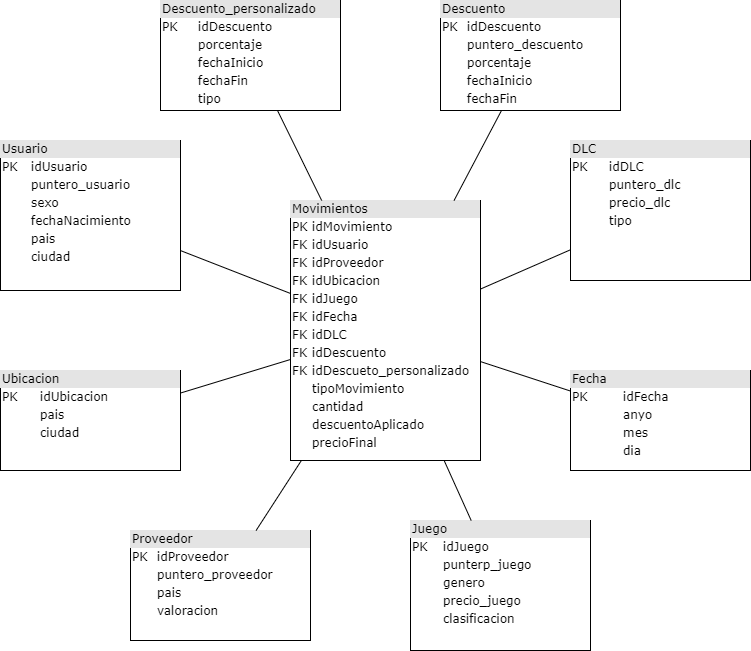

The diagram above was exported from draw.io. Its source (the exported page's mxGraphModel, read from the mxfile embedded in the PNG):
<mxGraphModel dx="1278" dy="499" grid="1" gridSize="10" guides="1" tooltips="1" connect="1" arrows="1" fold="1" page="1" pageScale="1" pageWidth="1100" pageHeight="850" background="#ffffff" math="0" shadow="0">
  <root>
    <mxCell id="0" />
    <mxCell id="1" parent="0" />
    <mxCell id="2ed32ef02a7f4228-3" value="&lt;div style=&quot;box-sizing: border-box ; width: 100% ; background: #e4e4e4 ; padding: 2px&quot;&gt;Usuario&lt;/div&gt;&lt;table style=&quot;width: 100% ; font-size: 1em&quot; cellpadding=&quot;2&quot; cellspacing=&quot;0&quot;&gt;&lt;tbody&gt;&lt;tr&gt;&lt;td&gt;PK&lt;/td&gt;&lt;td&gt;idUsuario&lt;/td&gt;&lt;/tr&gt;&lt;tr&gt;&lt;td&gt;&lt;/td&gt;&lt;td&gt;puntero_usuario&lt;/td&gt;&lt;/tr&gt;&lt;tr&gt;&lt;td&gt;&lt;br&gt;&lt;/td&gt;&lt;td&gt;sexo&lt;/td&gt;&lt;/tr&gt;&lt;tr&gt;&lt;td&gt;&lt;br&gt;&lt;/td&gt;&lt;td&gt;fechaNacimiento&lt;/td&gt;&lt;/tr&gt;&lt;tr&gt;&lt;td&gt;&lt;br&gt;&lt;/td&gt;&lt;td&gt;pais&lt;/td&gt;&lt;/tr&gt;&lt;tr&gt;&lt;td&gt;&lt;br&gt;&lt;/td&gt;&lt;td&gt;ciudad&lt;/td&gt;&lt;/tr&gt;&lt;/tbody&gt;&lt;/table&gt;" style="verticalAlign=top;align=left;overflow=fill;html=1;rounded=0;shadow=0;comic=0;labelBackgroundColor=none;strokeWidth=1;fontFamily=Verdana;fontSize=12" parent="1" vertex="1">
      <mxGeometry x="170" y="220" width="180" height="150" as="geometry" />
    </mxCell>
    <mxCell id="2ed32ef02a7f4228-6" value="&lt;div style=&quot;box-sizing: border-box ; width: 100% ; background: #e4e4e4 ; padding: 2px&quot;&gt;Juego&lt;/div&gt;&lt;table style=&quot;width: 100% ; font-size: 1em&quot; cellpadding=&quot;2&quot; cellspacing=&quot;0&quot;&gt;&lt;tbody&gt;&lt;tr&gt;&lt;td&gt;PK&lt;/td&gt;&lt;td&gt;idJuego&lt;/td&gt;&lt;/tr&gt;&lt;tr&gt;&lt;td&gt;&lt;br&gt;&lt;/td&gt;&lt;td&gt;punterp_juego&lt;/td&gt;&lt;/tr&gt;&lt;tr&gt;&lt;td&gt;&lt;/td&gt;&lt;td&gt;genero&lt;/td&gt;&lt;/tr&gt;&lt;tr&gt;&lt;td&gt;&lt;br&gt;&lt;/td&gt;&lt;td&gt;precio_juego&lt;/td&gt;&lt;/tr&gt;&lt;tr&gt;&lt;td&gt;&lt;br&gt;&lt;/td&gt;&lt;td&gt;clasificacion&lt;/td&gt;&lt;/tr&gt;&lt;tr&gt;&lt;td&gt;&lt;br&gt;&lt;/td&gt;&lt;td&gt;&lt;br&gt;&lt;/td&gt;&lt;/tr&gt;&lt;/tbody&gt;&lt;/table&gt;" style="verticalAlign=top;align=left;overflow=fill;html=1;rounded=0;shadow=0;comic=0;labelBackgroundColor=none;strokeWidth=1;fontFamily=Verdana;fontSize=12" parent="1" vertex="1">
      <mxGeometry x="580" y="600" width="180" height="130" as="geometry" />
    </mxCell>
    <mxCell id="2ed32ef02a7f4228-7" value="&lt;div style=&quot;box-sizing: border-box ; width: 100% ; background: #e4e4e4 ; padding: 2px&quot;&gt;Proveedor&lt;/div&gt;&lt;table style=&quot;width: 100% ; font-size: 1em&quot; cellpadding=&quot;2&quot; cellspacing=&quot;0&quot;&gt;&lt;tbody&gt;&lt;tr&gt;&lt;td&gt;PK&lt;/td&gt;&lt;td&gt;idProveedor&lt;/td&gt;&lt;/tr&gt;&lt;tr&gt;&lt;td&gt;&lt;br&gt;&lt;/td&gt;&lt;td&gt;puntero_proveedor&lt;/td&gt;&lt;/tr&gt;&lt;tr&gt;&lt;td&gt;&lt;br&gt;&lt;/td&gt;&lt;td&gt;pais&lt;br&gt;&lt;/td&gt;&lt;/tr&gt;&lt;tr&gt;&lt;td&gt;&lt;/td&gt;&lt;td&gt;valoracion&lt;/td&gt;&lt;/tr&gt;&lt;/tbody&gt;&lt;/table&gt;" style="verticalAlign=top;align=left;overflow=fill;html=1;rounded=0;shadow=0;comic=0;labelBackgroundColor=none;strokeWidth=1;fontFamily=Verdana;fontSize=12" parent="1" vertex="1">
      <mxGeometry x="300" y="610" width="180" height="110" as="geometry" />
    </mxCell>
    <mxCell id="2ed32ef02a7f4228-8" value="&lt;div style=&quot;box-sizing: border-box ; width: 100% ; background: #e4e4e4 ; padding: 2px&quot;&gt;Movimientos&lt;/div&gt;&lt;table style=&quot;width: 100% ; font-size: 1em&quot; cellpadding=&quot;2&quot; cellspacing=&quot;0&quot;&gt;&lt;tbody&gt;&lt;tr&gt;&lt;td&gt;PK&lt;/td&gt;&lt;td&gt;idMovimiento&lt;/td&gt;&lt;/tr&gt;&lt;tr&gt;&lt;td&gt;FK&lt;/td&gt;&lt;td&gt;idUsuario&lt;br&gt;&lt;/td&gt;&lt;/tr&gt;&lt;tr&gt;&lt;td&gt;FK&lt;/td&gt;&lt;td&gt;idProveedor&lt;/td&gt;&lt;/tr&gt;&lt;tr&gt;&lt;td&gt;FK&lt;br&gt;&lt;/td&gt;&lt;td&gt;idUbicacion&lt;br&gt;&lt;/td&gt;&lt;/tr&gt;&lt;tr&gt;&lt;td&gt;FK&lt;br&gt;&lt;/td&gt;&lt;td&gt;idJuego&lt;br&gt;&lt;/td&gt;&lt;/tr&gt;&lt;tr&gt;&lt;td&gt;FK&lt;br&gt;&lt;/td&gt;&lt;td&gt;idFecha&lt;/td&gt;&lt;/tr&gt;&lt;tr&gt;&lt;td&gt;FK&lt;br&gt;&lt;/td&gt;&lt;td&gt;idDLC&lt;/td&gt;&lt;/tr&gt;&lt;tr&gt;&lt;td&gt;FK&lt;br&gt;&lt;/td&gt;&lt;td&gt;idDescuento&lt;/td&gt;&lt;/tr&gt;&lt;tr&gt;&lt;td&gt;FK&lt;/td&gt;&lt;td&gt;idDescueto_personalizado&amp;nbsp;&lt;br&gt;&lt;/td&gt;&lt;/tr&gt;&lt;tr&gt;&lt;td&gt;&lt;br&gt;&lt;/td&gt;&lt;td&gt;tipoMovimiento&lt;/td&gt;&lt;/tr&gt;&lt;tr&gt;&lt;td&gt;&lt;br&gt;&lt;/td&gt;&lt;td&gt;cantidad&lt;/td&gt;&lt;/tr&gt;&lt;tr&gt;&lt;td&gt;&lt;br&gt;&lt;/td&gt;&lt;td&gt;descuentoAplicado&lt;br&gt;&lt;/td&gt;&lt;/tr&gt;&lt;tr&gt;&lt;td&gt;&lt;br&gt;&lt;/td&gt;&lt;td&gt;precioFinal&lt;br&gt;&lt;/td&gt;&lt;/tr&gt;&lt;/tbody&gt;&lt;/table&gt;" style="verticalAlign=top;align=left;overflow=fill;html=1;rounded=0;shadow=0;comic=0;labelBackgroundColor=none;strokeWidth=1;fontFamily=Verdana;fontSize=12" parent="1" vertex="1">
      <mxGeometry x="460" y="280" width="190" height="260" as="geometry" />
    </mxCell>
    <mxCell id="2ed32ef02a7f4228-9" value="&lt;div style=&quot;box-sizing: border-box ; width: 100% ; background: #e4e4e4 ; padding: 2px&quot;&gt;Fecha&lt;/div&gt;&lt;table style=&quot;width: 100% ; font-size: 1em&quot; cellpadding=&quot;2&quot; cellspacing=&quot;0&quot;&gt;&lt;tbody&gt;&lt;tr&gt;&lt;td&gt;PK&lt;/td&gt;&lt;td&gt;idFecha&lt;/td&gt;&lt;/tr&gt;&lt;tr&gt;&lt;td&gt;&lt;br&gt;&lt;/td&gt;&lt;td&gt;anyo&lt;/td&gt;&lt;/tr&gt;&lt;tr&gt;&lt;td&gt;&lt;br&gt;&lt;/td&gt;&lt;td&gt;mes&lt;/td&gt;&lt;/tr&gt;&lt;tr&gt;&lt;td&gt;&lt;br&gt;&lt;/td&gt;&lt;td&gt;dia&lt;/td&gt;&lt;/tr&gt;&lt;/tbody&gt;&lt;/table&gt;" style="verticalAlign=top;align=left;overflow=fill;html=1;rounded=0;shadow=0;comic=0;labelBackgroundColor=none;strokeWidth=1;fontFamily=Verdana;fontSize=12" parent="1" vertex="1">
      <mxGeometry x="740" y="450" width="180" height="100" as="geometry" />
    </mxCell>
    <mxCell id="2ed32ef02a7f4228-10" value="&lt;div style=&quot;box-sizing: border-box ; width: 100% ; background: #e4e4e4 ; padding: 2px&quot;&gt;DLC&lt;/div&gt;&lt;table style=&quot;width: 100% ; font-size: 1em&quot; cellpadding=&quot;2&quot; cellspacing=&quot;0&quot;&gt;&lt;tbody&gt;&lt;tr&gt;&lt;td&gt;PK&lt;/td&gt;&lt;td&gt;idDLC&lt;/td&gt;&lt;/tr&gt;&lt;tr&gt;&lt;td&gt;&lt;br&gt;&lt;/td&gt;&lt;td&gt;puntero_dlc&lt;/td&gt;&lt;/tr&gt;&lt;tr&gt;&lt;td&gt;&lt;/td&gt;&lt;td&gt;precio_dlc&lt;/td&gt;&lt;/tr&gt;&lt;tr&gt;&lt;td&gt;&lt;br&gt;&lt;/td&gt;&lt;td&gt;tipo&lt;/td&gt;&lt;/tr&gt;&lt;tr&gt;&lt;td&gt;&lt;br&gt;&lt;/td&gt;&lt;td&gt;&lt;br&gt;&lt;/td&gt;&lt;/tr&gt;&lt;/tbody&gt;&lt;/table&gt;" style="verticalAlign=top;align=left;overflow=fill;html=1;rounded=0;shadow=0;comic=0;labelBackgroundColor=none;strokeWidth=1;fontFamily=Verdana;fontSize=12" parent="1" vertex="1">
      <mxGeometry x="740" y="220" width="180" height="140" as="geometry" />
    </mxCell>
    <mxCell id="2ed32ef02a7f4228-11" value="&lt;div style=&quot;box-sizing: border-box ; width: 100% ; background: #e4e4e4 ; padding: 2px&quot;&gt;Descuento&lt;/div&gt;&lt;table style=&quot;width: 100% ; font-size: 1em&quot; cellpadding=&quot;2&quot; cellspacing=&quot;0&quot;&gt;&lt;tbody&gt;&lt;tr&gt;&lt;td&gt;PK&lt;/td&gt;&lt;td&gt;idDescuento&lt;/td&gt;&lt;/tr&gt;&lt;tr&gt;&lt;td&gt;&lt;br&gt;&lt;/td&gt;&lt;td&gt;puntero_descuento&lt;/td&gt;&lt;/tr&gt;&lt;tr&gt;&lt;td&gt;&lt;br&gt;&lt;/td&gt;&lt;td&gt;porcentaje&lt;/td&gt;&lt;/tr&gt;&lt;tr&gt;&lt;td&gt;&lt;br&gt;&lt;/td&gt;&lt;td&gt;fechaInicio&lt;/td&gt;&lt;/tr&gt;&lt;tr&gt;&lt;td&gt;&lt;br&gt;&lt;/td&gt;&lt;td&gt;fechaFin&lt;/td&gt;&lt;/tr&gt;&lt;/tbody&gt;&lt;/table&gt;" style="verticalAlign=top;align=left;overflow=fill;html=1;rounded=0;shadow=0;comic=0;labelBackgroundColor=none;strokeWidth=1;fontFamily=Verdana;fontSize=12" parent="1" vertex="1">
      <mxGeometry x="610" y="80" width="180" height="110" as="geometry" />
    </mxCell>
    <mxCell id="2ed32ef02a7f4228-12" value="&lt;div style=&quot;box-sizing: border-box ; width: 100% ; background: #e4e4e4 ; padding: 2px&quot;&gt;Ubicacion&lt;/div&gt;&lt;table style=&quot;width: 100% ; font-size: 1em&quot; cellpadding=&quot;2&quot; cellspacing=&quot;0&quot;&gt;&lt;tbody&gt;&lt;tr&gt;&lt;td&gt;PK&lt;/td&gt;&lt;td&gt;idUbicacion&lt;/td&gt;&lt;/tr&gt;&lt;tr&gt;&lt;td&gt;&lt;br&gt;&lt;/td&gt;&lt;td&gt;pais&lt;br&gt;&lt;/td&gt;&lt;/tr&gt;&lt;tr&gt;&lt;td&gt;&lt;/td&gt;&lt;td&gt;ciudad&lt;br&gt;&lt;/td&gt;&lt;/tr&gt;&lt;/tbody&gt;&lt;/table&gt;" style="verticalAlign=top;align=left;overflow=fill;html=1;rounded=0;shadow=0;comic=0;labelBackgroundColor=none;strokeWidth=1;fontFamily=Verdana;fontSize=12" parent="1" vertex="1">
      <mxGeometry x="170" y="450" width="180" height="100" as="geometry" />
    </mxCell>
    <mxCell id="iTdH4fjchl7ox0pkHUdI-4" value="" style="endArrow=none;html=1;" parent="1" source="2ed32ef02a7f4228-3" target="2ed32ef02a7f4228-8" edge="1">
      <mxGeometry width="50" height="50" relative="1" as="geometry">
        <mxPoint x="110" y="880" as="sourcePoint" />
        <mxPoint x="160" y="830" as="targetPoint" />
      </mxGeometry>
    </mxCell>
    <mxCell id="iTdH4fjchl7ox0pkHUdI-7" value="" style="endArrow=none;html=1;" parent="1" source="2ed32ef02a7f4228-12" target="2ed32ef02a7f4228-8" edge="1">
      <mxGeometry width="50" height="50" relative="1" as="geometry">
        <mxPoint x="300" y="559" as="sourcePoint" />
        <mxPoint x="470" y="491" as="targetPoint" />
      </mxGeometry>
    </mxCell>
    <mxCell id="iTdH4fjchl7ox0pkHUdI-8" value="" style="endArrow=none;html=1;" parent="1" source="2ed32ef02a7f4228-8" target="2ed32ef02a7f4228-7" edge="1">
      <mxGeometry width="50" height="50" relative="1" as="geometry">
        <mxPoint x="285.83333333333326" y="690" as="sourcePoint" />
        <mxPoint x="470" y="532.1428571428572" as="targetPoint" />
      </mxGeometry>
    </mxCell>
    <mxCell id="iTdH4fjchl7ox0pkHUdI-9" value="" style="endArrow=none;html=1;" parent="1" source="2ed32ef02a7f4228-8" target="2ed32ef02a7f4228-9" edge="1">
      <mxGeometry width="50" height="50" relative="1" as="geometry">
        <mxPoint x="560" y="620" as="sourcePoint" />
        <mxPoint x="560" y="690" as="targetPoint" />
      </mxGeometry>
    </mxCell>
    <mxCell id="iTdH4fjchl7ox0pkHUdI-11" value="" style="endArrow=none;html=1;" parent="1" source="2ed32ef02a7f4228-8" target="2ed32ef02a7f4228-6" edge="1">
      <mxGeometry width="50" height="50" relative="1" as="geometry">
        <mxPoint x="650" y="476.8918918918919" as="sourcePoint" />
        <mxPoint x="840" y="523.1081081081081" as="targetPoint" />
      </mxGeometry>
    </mxCell>
    <mxCell id="iTdH4fjchl7ox0pkHUdI-12" value="" style="endArrow=none;html=1;" parent="1" source="2ed32ef02a7f4228-8" target="2ed32ef02a7f4228-10" edge="1">
      <mxGeometry width="50" height="50" relative="1" as="geometry">
        <mxPoint x="670" y="359.9951351351351" as="sourcePoint" />
        <mxPoint x="860" y="492.2248648648648" as="targetPoint" />
      </mxGeometry>
    </mxCell>
    <mxCell id="iTdH4fjchl7ox0pkHUdI-13" value="" style="endArrow=none;html=1;" parent="1" source="2ed32ef02a7f4228-8" target="2ed32ef02a7f4228-11" edge="1">
      <mxGeometry width="50" height="50" relative="1" as="geometry">
        <mxPoint x="650" y="427.0270270270271" as="sourcePoint" />
        <mxPoint x="840" y="367.972972972973" as="targetPoint" />
      </mxGeometry>
    </mxCell>
    <mxCell id="S8m9uoI9ojz9SvucMW96-1" value="&lt;div style=&quot;box-sizing: border-box ; width: 100% ; background: #e4e4e4 ; padding: 2px&quot;&gt;Descuento_personalizado&lt;/div&gt;&lt;table style=&quot;width: 100% ; font-size: 1em&quot; cellpadding=&quot;2&quot; cellspacing=&quot;0&quot;&gt;&lt;tbody&gt;&lt;tr&gt;&lt;td&gt;PK&lt;/td&gt;&lt;td&gt;idDescuento&lt;/td&gt;&lt;/tr&gt;&lt;tr&gt;&lt;td&gt;&lt;br&gt;&lt;/td&gt;&lt;td&gt;porcentaje&lt;br&gt;&lt;/td&gt;&lt;/tr&gt;&lt;tr&gt;&lt;td&gt;&lt;br&gt;&lt;/td&gt;&lt;td&gt;fechaInicio&lt;br&gt;&lt;/td&gt;&lt;/tr&gt;&lt;tr&gt;&lt;td&gt;&lt;br&gt;&lt;/td&gt;&lt;td&gt;fechaFin&lt;br&gt;&lt;/td&gt;&lt;/tr&gt;&lt;tr&gt;&lt;td&gt;&lt;br&gt;&lt;/td&gt;&lt;td&gt;tipo&lt;/td&gt;&lt;/tr&gt;&lt;tr&gt;&lt;td&gt;&lt;br&gt;&lt;/td&gt;&lt;td&gt;&lt;br&gt;&lt;/td&gt;&lt;/tr&gt;&lt;tr&gt;&lt;td&gt;&lt;br&gt;&lt;/td&gt;&lt;td&gt;&lt;br&gt;&lt;/td&gt;&lt;/tr&gt;&lt;tr&gt;&lt;td&gt;&lt;br&gt;&lt;/td&gt;&lt;td&gt;&lt;br&gt;&lt;/td&gt;&lt;/tr&gt;&lt;tr&gt;&lt;td&gt;&lt;br&gt;&lt;/td&gt;&lt;td&gt;&lt;br&gt;&lt;/td&gt;&lt;/tr&gt;&lt;/tbody&gt;&lt;/table&gt;" style="verticalAlign=top;align=left;overflow=fill;html=1;rounded=0;shadow=0;comic=0;labelBackgroundColor=none;strokeWidth=1;fontFamily=Verdana;fontSize=12" parent="1" vertex="1">
      <mxGeometry x="330" y="80" width="180" height="110" as="geometry" />
    </mxCell>
    <mxCell id="S8m9uoI9ojz9SvucMW96-2" value="" style="endArrow=none;html=1;" parent="1" source="2ed32ef02a7f4228-8" target="S8m9uoI9ojz9SvucMW96-1" edge="1">
      <mxGeometry width="50" height="50" relative="1" as="geometry">
        <mxPoint x="629.4444444444443" y="290" as="sourcePoint" />
        <mxPoint x="679.4444444444443" y="200" as="targetPoint" />
      </mxGeometry>
    </mxCell>
    <mxCell id="S8m9uoI9ojz9SvucMW96-3" style="edgeStyle=orthogonalEdgeStyle;rounded=0;orthogonalLoop=1;jettySize=auto;html=1;exitX=0.5;exitY=1;exitDx=0;exitDy=0;" parent="1" source="2ed32ef02a7f4228-8" target="2ed32ef02a7f4228-8" edge="1">
      <mxGeometry relative="1" as="geometry" />
    </mxCell>
  </root>
</mxGraphModel>